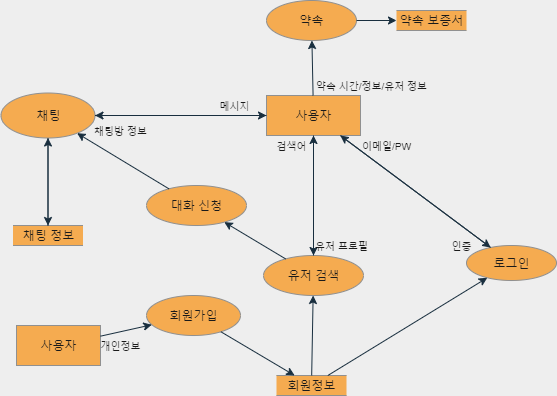

The diagram above was exported from draw.io. Its source (the exported page's mxGraphModel, read from the mxfile embedded in the PNG):
<mxGraphModel dx="788" dy="1465" grid="1" gridSize="10" guides="1" tooltips="1" connect="1" arrows="1" fold="1" page="1" pageScale="1" pageWidth="827" pageHeight="1169" background="#EEEEEE" math="0" shadow="0">
  <root>
    <mxCell id="0" />
    <mxCell id="1" parent="0" />
    <mxCell id="5" value="회원가입" style="shape=ellipse;html=1;dashed=0;whitespace=wrap;perimeter=ellipsePerimeter;rounded=0;sketch=0;fontColor=#1A1A1A;strokeColor=#909090;fillColor=#F5AB50;" parent="1" vertex="1">
      <mxGeometry x="430" y="220" width="94" height="40" as="geometry" />
    </mxCell>
    <mxCell id="6" value="유저 검색" style="shape=ellipse;html=1;dashed=0;whitespace=wrap;perimeter=ellipsePerimeter;rounded=0;sketch=0;fontColor=#1A1A1A;strokeColor=#909090;fillColor=#F5AB50;" parent="1" vertex="1">
      <mxGeometry x="547" y="180" width="100" height="40" as="geometry" />
    </mxCell>
    <mxCell id="7" value="회원정보" style="html=1;dashed=0;whitespace=wrap;shape=partialRectangle;right=0;left=0;rounded=0;sketch=0;fontColor=#1A1A1A;strokeColor=#909090;fillColor=#F5AB50;" parent="1" vertex="1">
      <mxGeometry x="560" y="300" width="70" height="20" as="geometry" />
    </mxCell>
    <mxCell id="8" value="사용자" style="html=1;dashed=0;whitespace=wrap;rounded=0;sketch=0;fontColor=#1A1A1A;strokeColor=#909090;fillColor=#F5AB50;" parent="1" vertex="1">
      <mxGeometry x="550" y="20" width="94" height="40" as="geometry" />
    </mxCell>
    <mxCell id="9" value="채팅" style="shape=ellipse;html=1;dashed=0;whitespace=wrap;perimeter=ellipsePerimeter;rounded=0;sketch=0;fontColor=#1A1A1A;strokeColor=#909090;fillColor=#F5AB50;" parent="1" vertex="1">
      <mxGeometry x="284.5" y="17.5" width="94" height="45" as="geometry" />
    </mxCell>
    <mxCell id="10" value="채팅 정보" style="html=1;dashed=0;whitespace=wrap;shape=partialRectangle;right=0;left=0;rounded=0;sketch=0;fontColor=#1A1A1A;strokeColor=#909090;fillColor=#F5AB50;" parent="1" vertex="1">
      <mxGeometry x="296.5" y="150" width="70" height="20" as="geometry" />
    </mxCell>
    <mxCell id="11" value="" style="endArrow=classic;html=1;fontColor=#1A1A1A;strokeColor=#182E3E;" parent="1" source="5" target="7" edge="1">
      <mxGeometry width="50" height="50" relative="1" as="geometry">
        <mxPoint x="380" y="190" as="sourcePoint" />
        <mxPoint x="430" y="140" as="targetPoint" />
      </mxGeometry>
    </mxCell>
    <mxCell id="13" value="" style="endArrow=classic;html=1;fontColor=#1A1A1A;strokeColor=#182E3E;" parent="1" source="7" target="6" edge="1">
      <mxGeometry width="50" height="50" relative="1" as="geometry">
        <mxPoint x="380" y="190" as="sourcePoint" />
        <mxPoint x="430" y="140" as="targetPoint" />
      </mxGeometry>
    </mxCell>
    <mxCell id="14" value="" style="endArrow=classic;html=1;fontColor=#1A1A1A;strokeColor=#182E3E;" parent="1" source="6" target="8" edge="1">
      <mxGeometry width="50" height="50" relative="1" as="geometry">
        <mxPoint x="380" y="190" as="sourcePoint" />
        <mxPoint x="430" y="140" as="targetPoint" />
      </mxGeometry>
    </mxCell>
    <mxCell id="15" value="" style="endArrow=classic;html=1;fontColor=#1A1A1A;strokeColor=#182E3E;" parent="1" source="8" target="9" edge="1">
      <mxGeometry width="50" height="50" relative="1" as="geometry">
        <mxPoint x="380" y="190" as="sourcePoint" />
        <mxPoint x="430" y="140" as="targetPoint" />
      </mxGeometry>
    </mxCell>
    <mxCell id="16" value="" style="endArrow=classic;html=1;fontColor=#1A1A1A;strokeColor=#182E3E;" parent="1" source="10" target="9" edge="1">
      <mxGeometry width="50" height="50" relative="1" as="geometry">
        <mxPoint x="380" y="190" as="sourcePoint" />
        <mxPoint x="430" y="140" as="targetPoint" />
      </mxGeometry>
    </mxCell>
    <mxCell id="17" value="" style="endArrow=classic;html=1;fontColor=#1A1A1A;strokeColor=#182E3E;" parent="1" source="9" target="8" edge="1">
      <mxGeometry width="50" height="50" relative="1" as="geometry">
        <mxPoint x="380" y="190" as="sourcePoint" />
        <mxPoint x="430" y="140" as="targetPoint" />
      </mxGeometry>
    </mxCell>
    <mxCell id="18" value="" style="endArrow=classic;html=1;fontColor=#1A1A1A;strokeColor=#182E3E;" parent="1" source="9" target="10" edge="1">
      <mxGeometry width="50" height="50" relative="1" as="geometry">
        <mxPoint x="380" y="190" as="sourcePoint" />
        <mxPoint x="430" y="140" as="targetPoint" />
      </mxGeometry>
    </mxCell>
    <mxCell id="22" value="로그인" style="shape=ellipse;html=1;dashed=0;whitespace=wrap;perimeter=ellipsePerimeter;rounded=0;sketch=0;fontColor=#1A1A1A;strokeColor=#909090;fillColor=#F5AB50;" parent="1" vertex="1">
      <mxGeometry x="750" y="170" width="90" height="35" as="geometry" />
    </mxCell>
    <mxCell id="23" value="" style="endArrow=classic;html=1;fontColor=#1A1A1A;strokeColor=#182E3E;" parent="1" source="7" target="22" edge="1">
      <mxGeometry width="50" height="50" relative="1" as="geometry">
        <mxPoint x="380" y="190" as="sourcePoint" />
        <mxPoint x="430" y="140" as="targetPoint" />
      </mxGeometry>
    </mxCell>
    <mxCell id="24" value="" style="endArrow=classic;html=1;fontColor=#1A1A1A;strokeColor=#182E3E;" parent="1" source="22" target="8" edge="1">
      <mxGeometry width="50" height="50" relative="1" as="geometry">
        <mxPoint x="380" y="190" as="sourcePoint" />
        <mxPoint x="430" y="140" as="targetPoint" />
      </mxGeometry>
    </mxCell>
    <mxCell id="25" value="약속" style="shape=ellipse;html=1;dashed=0;whitespace=wrap;perimeter=ellipsePerimeter;rounded=0;sketch=0;fontColor=#1A1A1A;strokeColor=#909090;fillColor=#F5AB50;" parent="1" vertex="1">
      <mxGeometry x="550" y="-75" width="90" height="40" as="geometry" />
    </mxCell>
    <mxCell id="26" value="약속 보증서" style="html=1;dashed=0;whitespace=wrap;shape=partialRectangle;right=0;left=0;rounded=0;sketch=0;fontColor=#1A1A1A;strokeColor=#909090;fillColor=#F5AB50;" parent="1" vertex="1">
      <mxGeometry x="680" y="-65" width="70" height="20" as="geometry" />
    </mxCell>
    <mxCell id="28" value="" style="endArrow=classic;html=1;fontColor=#1A1A1A;strokeColor=#182E3E;" parent="1" source="25" target="26" edge="1">
      <mxGeometry width="50" height="50" relative="1" as="geometry">
        <mxPoint x="630" y="190" as="sourcePoint" />
        <mxPoint x="680" y="140" as="targetPoint" />
      </mxGeometry>
    </mxCell>
    <mxCell id="31" value="" style="endArrow=classic;html=1;fontColor=#1A1A1A;strokeColor=#182E3E;" parent="1" source="8" target="22" edge="1">
      <mxGeometry width="50" height="50" relative="1" as="geometry">
        <mxPoint x="630" y="190" as="sourcePoint" />
        <mxPoint x="680" y="140" as="targetPoint" />
      </mxGeometry>
    </mxCell>
    <mxCell id="32" value="" style="endArrow=classic;html=1;fontColor=#1A1A1A;strokeColor=#182E3E;" parent="1" source="8" target="6" edge="1">
      <mxGeometry width="50" height="50" relative="1" as="geometry">
        <mxPoint x="630" y="190" as="sourcePoint" />
        <mxPoint x="680" y="140" as="targetPoint" />
      </mxGeometry>
    </mxCell>
    <mxCell id="35" value="&lt;font style=&quot;font-size: 10px&quot;&gt;검색어&lt;/font&gt;" style="text;html=1;align=center;verticalAlign=middle;resizable=0;points=[];autosize=1;strokeColor=none;fontColor=#1A1A1A;" parent="1" vertex="1">
      <mxGeometry x="550" y="60" width="50" height="20" as="geometry" />
    </mxCell>
    <mxCell id="36" value="&lt;span style=&quot;font-size: 10px&quot;&gt;유저 프로필&lt;/span&gt;" style="text;html=1;align=center;verticalAlign=middle;resizable=0;points=[];autosize=1;strokeColor=none;fontColor=#1A1A1A;" parent="1" vertex="1">
      <mxGeometry x="590" y="160" width="70" height="20" as="geometry" />
    </mxCell>
    <mxCell id="37" value="사용자" style="html=1;dashed=0;whitespace=wrap;rounded=0;sketch=0;fontColor=#1A1A1A;strokeColor=#909090;fillColor=#F5AB50;" parent="1" vertex="1">
      <mxGeometry x="300" y="250" width="84" height="40" as="geometry" />
    </mxCell>
    <mxCell id="38" value="" style="endArrow=classic;html=1;fontColor=#1A1A1A;strokeColor=#182E3E;" parent="1" source="37" target="5" edge="1">
      <mxGeometry width="50" height="50" relative="1" as="geometry">
        <mxPoint x="590" y="320" as="sourcePoint" />
        <mxPoint x="630" y="280" as="targetPoint" />
      </mxGeometry>
    </mxCell>
    <mxCell id="39" value="&lt;font style=&quot;font-size: 10px&quot;&gt;개인정보&lt;/font&gt;" style="text;html=1;align=center;verticalAlign=middle;resizable=0;points=[];autosize=1;strokeColor=none;fontColor=#1A1A1A;" parent="1" vertex="1">
      <mxGeometry x="373.5" y="260" width="60" height="20" as="geometry" />
    </mxCell>
    <mxCell id="40" value="&lt;font style=&quot;font-size: 10px&quot;&gt;인증&lt;/font&gt;" style="text;html=1;align=center;verticalAlign=middle;resizable=0;points=[];autosize=1;strokeColor=none;fontColor=#1A1A1A;" parent="1" vertex="1">
      <mxGeometry x="725" y="160" width="40" height="20" as="geometry" />
    </mxCell>
    <mxCell id="41" value="&lt;font style=&quot;font-size: 10px&quot;&gt;이메일/PW&lt;/font&gt;" style="text;html=1;align=center;verticalAlign=middle;resizable=0;points=[];autosize=1;strokeColor=none;fontColor=#1A1A1A;" parent="1" vertex="1">
      <mxGeometry x="640" y="60" width="60" height="20" as="geometry" />
    </mxCell>
    <mxCell id="44" value="&lt;span style=&quot;font-size: 10px&quot;&gt;채팅방 정보&lt;/span&gt;" style="text;html=1;align=center;verticalAlign=middle;resizable=0;points=[];autosize=1;strokeColor=none;fontColor=#1A1A1A;" parent="1" vertex="1">
      <mxGeometry x="368.5" y="45" width="70" height="20" as="geometry" />
    </mxCell>
    <mxCell id="45" value="&lt;span style=&quot;font-size: 10px&quot;&gt;메시지&lt;/span&gt;" style="text;html=1;align=center;verticalAlign=middle;resizable=0;points=[];autosize=1;strokeColor=none;fontColor=#1A1A1A;" parent="1" vertex="1">
      <mxGeometry x="493" y="20" width="50" height="20" as="geometry" />
    </mxCell>
    <mxCell id="47" value="대화 신청" style="shape=ellipse;html=1;dashed=0;whitespace=wrap;perimeter=ellipsePerimeter;rounded=0;sketch=0;fontColor=#1A1A1A;strokeColor=#909090;fillColor=#F5AB50;" parent="1" vertex="1">
      <mxGeometry x="430" y="110" width="100" height="40" as="geometry" />
    </mxCell>
    <mxCell id="48" value="" style="endArrow=classic;html=1;fontColor=#1A1A1A;strokeColor=#182E3E;" parent="1" source="6" target="47" edge="1">
      <mxGeometry width="50" height="50" relative="1" as="geometry">
        <mxPoint x="750" y="60" as="sourcePoint" />
        <mxPoint x="800" y="10" as="targetPoint" />
      </mxGeometry>
    </mxCell>
    <mxCell id="49" value="" style="endArrow=classic;html=1;fontColor=#1A1A1A;strokeColor=#182E3E;" parent="1" source="8" target="25" edge="1">
      <mxGeometry width="50" height="50" relative="1" as="geometry">
        <mxPoint x="590" y="80" as="sourcePoint" />
        <mxPoint x="640" y="30" as="targetPoint" />
      </mxGeometry>
    </mxCell>
    <mxCell id="52" value="&lt;span style=&quot;font-size: 10px&quot;&gt;약속 시간/정보/유저 정보&lt;/span&gt;" style="text;html=1;align=center;verticalAlign=middle;resizable=0;points=[];autosize=1;strokeColor=none;fontColor=#1A1A1A;" parent="1" vertex="1">
      <mxGeometry x="590" width="130" height="20" as="geometry" />
    </mxCell>
    <mxCell id="53" value="" style="endArrow=classic;html=1;fontColor=#1A1A1A;strokeColor=#182E3E;" parent="1" source="47" target="9" edge="1">
      <mxGeometry width="50" height="50" relative="1" as="geometry">
        <mxPoint x="590" y="180" as="sourcePoint" />
        <mxPoint x="640" y="130" as="targetPoint" />
      </mxGeometry>
    </mxCell>
  </root>
</mxGraphModel>